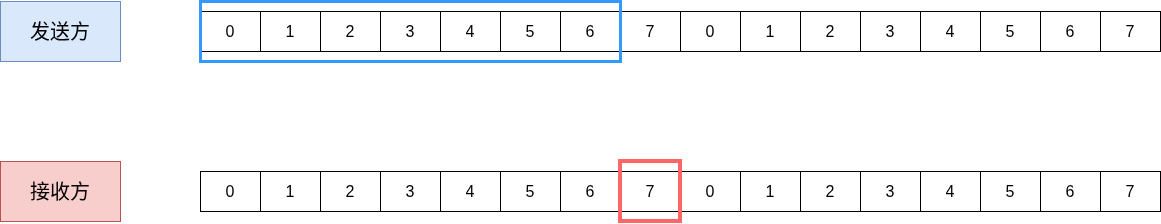

The diagram above was exported from draw.io. Its source (the exported page's mxGraphModel, read from the mxfile embedded in the PNG):
<mxGraphModel dx="2214" dy="861" grid="1" gridSize="10" guides="1" tooltips="1" connect="1" arrows="1" fold="1" page="0" pageScale="1" pageWidth="827" pageHeight="1169" math="0" shadow="0">
  <root>
    <mxCell id="NsYigVsVAeFhwrglEu8A-0" />
    <mxCell id="NsYigVsVAeFhwrglEu8A-1" parent="NsYigVsVAeFhwrglEu8A-0" />
    <mxCell id="NsYigVsVAeFhwrglEu8A-2" parent="NsYigVsVAeFhwrglEu8A-1" style="shape=table;startSize=0;container=1;collapsible=0;childLayout=tableLayout;fontSize=16;" value="" vertex="1">
      <mxGeometry height="40" width="960" x="-240" y="70" as="geometry" />
    </mxCell>
    <mxCell id="NsYigVsVAeFhwrglEu8A-3" parent="NsYigVsVAeFhwrglEu8A-2" style="shape=tableRow;horizontal=0;startSize=0;swimlaneHead=0;swimlaneBody=0;strokeColor=inherit;top=0;left=0;bottom=0;right=0;collapsible=0;dropTarget=0;fillColor=none;points=[[0,0.5],[1,0.5]];portConstraint=eastwest;fontSize=16;" value="" vertex="1">
      <mxGeometry height="40" width="960" as="geometry" />
    </mxCell>
    <mxCell id="NsYigVsVAeFhwrglEu8A-4" parent="NsYigVsVAeFhwrglEu8A-3" style="shape=partialRectangle;html=1;whiteSpace=wrap;connectable=0;strokeColor=inherit;overflow=hidden;fillColor=none;top=0;left=0;bottom=0;right=0;pointerEvents=1;fontSize=16;" value="0" vertex="1">
      <mxGeometry height="40" width="60" as="geometry">
        <mxRectangle height="40" width="60" as="alternateBounds" />
      </mxGeometry>
    </mxCell>
    <mxCell id="NsYigVsVAeFhwrglEu8A-5" parent="NsYigVsVAeFhwrglEu8A-3" style="shape=partialRectangle;html=1;whiteSpace=wrap;connectable=0;strokeColor=inherit;overflow=hidden;fillColor=none;top=0;left=0;bottom=0;right=0;pointerEvents=1;fontSize=16;" value="1" vertex="1">
      <mxGeometry height="40" width="60" x="60" as="geometry">
        <mxRectangle height="40" width="60" as="alternateBounds" />
      </mxGeometry>
    </mxCell>
    <mxCell id="NsYigVsVAeFhwrglEu8A-6" parent="NsYigVsVAeFhwrglEu8A-3" style="shape=partialRectangle;html=1;whiteSpace=wrap;connectable=0;strokeColor=inherit;overflow=hidden;fillColor=none;top=0;left=0;bottom=0;right=0;pointerEvents=1;fontSize=16;" value="2" vertex="1">
      <mxGeometry height="40" width="60" x="120" as="geometry">
        <mxRectangle height="40" width="60" as="alternateBounds" />
      </mxGeometry>
    </mxCell>
    <mxCell id="NsYigVsVAeFhwrglEu8A-7" parent="NsYigVsVAeFhwrglEu8A-3" style="shape=partialRectangle;html=1;whiteSpace=wrap;connectable=0;strokeColor=inherit;overflow=hidden;fillColor=none;top=0;left=0;bottom=0;right=0;pointerEvents=1;fontSize=16;" value="3" vertex="1">
      <mxGeometry height="40" width="60" x="180" as="geometry">
        <mxRectangle height="40" width="60" as="alternateBounds" />
      </mxGeometry>
    </mxCell>
    <mxCell id="NsYigVsVAeFhwrglEu8A-8" parent="NsYigVsVAeFhwrglEu8A-3" style="shape=partialRectangle;html=1;whiteSpace=wrap;connectable=0;strokeColor=inherit;overflow=hidden;fillColor=none;top=0;left=0;bottom=0;right=0;pointerEvents=1;fontSize=16;" value="4" vertex="1">
      <mxGeometry height="40" width="60" x="240" as="geometry">
        <mxRectangle height="40" width="60" as="alternateBounds" />
      </mxGeometry>
    </mxCell>
    <mxCell id="NsYigVsVAeFhwrglEu8A-9" parent="NsYigVsVAeFhwrglEu8A-3" style="shape=partialRectangle;html=1;whiteSpace=wrap;connectable=0;strokeColor=inherit;overflow=hidden;fillColor=none;top=0;left=0;bottom=0;right=0;pointerEvents=1;fontSize=16;" value="5" vertex="1">
      <mxGeometry height="40" width="60" x="300" as="geometry">
        <mxRectangle height="40" width="60" as="alternateBounds" />
      </mxGeometry>
    </mxCell>
    <mxCell id="NsYigVsVAeFhwrglEu8A-10" parent="NsYigVsVAeFhwrglEu8A-3" style="shape=partialRectangle;html=1;whiteSpace=wrap;connectable=0;strokeColor=inherit;overflow=hidden;fillColor=none;top=0;left=0;bottom=0;right=0;pointerEvents=1;fontSize=16;" value="6" vertex="1">
      <mxGeometry height="40" width="60" x="360" as="geometry">
        <mxRectangle height="40" width="60" as="alternateBounds" />
      </mxGeometry>
    </mxCell>
    <mxCell id="NsYigVsVAeFhwrglEu8A-11" parent="NsYigVsVAeFhwrglEu8A-3" style="shape=partialRectangle;html=1;whiteSpace=wrap;connectable=0;strokeColor=inherit;overflow=hidden;fillColor=none;top=0;left=0;bottom=0;right=0;pointerEvents=1;fontSize=16;" value="7" vertex="1">
      <mxGeometry height="40" width="60" x="420" as="geometry">
        <mxRectangle height="40" width="60" as="alternateBounds" />
      </mxGeometry>
    </mxCell>
    <mxCell id="NsYigVsVAeFhwrglEu8A-12" parent="NsYigVsVAeFhwrglEu8A-3" style="shape=partialRectangle;html=1;whiteSpace=wrap;connectable=0;strokeColor=inherit;overflow=hidden;fillColor=none;top=0;left=0;bottom=0;right=0;pointerEvents=1;fontSize=16;" value="0" vertex="1">
      <mxGeometry height="40" width="60" x="480" as="geometry">
        <mxRectangle height="40" width="60" as="alternateBounds" />
      </mxGeometry>
    </mxCell>
    <mxCell id="NsYigVsVAeFhwrglEu8A-13" parent="NsYigVsVAeFhwrglEu8A-3" style="shape=partialRectangle;html=1;whiteSpace=wrap;connectable=0;strokeColor=inherit;overflow=hidden;fillColor=none;top=0;left=0;bottom=0;right=0;pointerEvents=1;fontSize=16;" value="1" vertex="1">
      <mxGeometry height="40" width="60" x="540" as="geometry">
        <mxRectangle height="40" width="60" as="alternateBounds" />
      </mxGeometry>
    </mxCell>
    <mxCell id="NsYigVsVAeFhwrglEu8A-14" parent="NsYigVsVAeFhwrglEu8A-3" style="shape=partialRectangle;html=1;whiteSpace=wrap;connectable=0;strokeColor=inherit;overflow=hidden;fillColor=none;top=0;left=0;bottom=0;right=0;pointerEvents=1;fontSize=16;" value="2" vertex="1">
      <mxGeometry height="40" width="60" x="600" as="geometry">
        <mxRectangle height="40" width="60" as="alternateBounds" />
      </mxGeometry>
    </mxCell>
    <mxCell id="NsYigVsVAeFhwrglEu8A-15" parent="NsYigVsVAeFhwrglEu8A-3" style="shape=partialRectangle;html=1;whiteSpace=wrap;connectable=0;strokeColor=inherit;overflow=hidden;fillColor=none;top=0;left=0;bottom=0;right=0;pointerEvents=1;fontSize=16;" value="3" vertex="1">
      <mxGeometry height="40" width="60" x="660" as="geometry">
        <mxRectangle height="40" width="60" as="alternateBounds" />
      </mxGeometry>
    </mxCell>
    <mxCell id="NsYigVsVAeFhwrglEu8A-16" parent="NsYigVsVAeFhwrglEu8A-3" style="shape=partialRectangle;html=1;whiteSpace=wrap;connectable=0;strokeColor=inherit;overflow=hidden;fillColor=none;top=0;left=0;bottom=0;right=0;pointerEvents=1;fontSize=16;" value="4" vertex="1">
      <mxGeometry height="40" width="60" x="720" as="geometry">
        <mxRectangle height="40" width="60" as="alternateBounds" />
      </mxGeometry>
    </mxCell>
    <mxCell id="NsYigVsVAeFhwrglEu8A-17" parent="NsYigVsVAeFhwrglEu8A-3" style="shape=partialRectangle;html=1;whiteSpace=wrap;connectable=0;strokeColor=inherit;overflow=hidden;fillColor=none;top=0;left=0;bottom=0;right=0;pointerEvents=1;fontSize=16;" value="5" vertex="1">
      <mxGeometry height="40" width="60" x="780" as="geometry">
        <mxRectangle height="40" width="60" as="alternateBounds" />
      </mxGeometry>
    </mxCell>
    <mxCell id="NsYigVsVAeFhwrglEu8A-18" parent="NsYigVsVAeFhwrglEu8A-3" style="shape=partialRectangle;html=1;whiteSpace=wrap;connectable=0;strokeColor=inherit;overflow=hidden;fillColor=none;top=0;left=0;bottom=0;right=0;pointerEvents=1;fontSize=16;" value="6" vertex="1">
      <mxGeometry height="40" width="60" x="840" as="geometry">
        <mxRectangle height="40" width="60" as="alternateBounds" />
      </mxGeometry>
    </mxCell>
    <mxCell id="NsYigVsVAeFhwrglEu8A-19" parent="NsYigVsVAeFhwrglEu8A-3" style="shape=partialRectangle;html=1;whiteSpace=wrap;connectable=0;strokeColor=inherit;overflow=hidden;fillColor=none;top=0;left=0;bottom=0;right=0;pointerEvents=1;fontSize=16;" value="7" vertex="1">
      <mxGeometry height="40" width="60" x="900" as="geometry">
        <mxRectangle height="40" width="60" as="alternateBounds" />
      </mxGeometry>
    </mxCell>
    <mxCell id="NsYigVsVAeFhwrglEu8A-20" parent="NsYigVsVAeFhwrglEu8A-1" style="shape=table;startSize=0;container=1;collapsible=0;childLayout=tableLayout;fontSize=16;" value="" vertex="1">
      <mxGeometry height="40" width="960" x="-240" y="230" as="geometry" />
    </mxCell>
    <mxCell id="NsYigVsVAeFhwrglEu8A-21" parent="NsYigVsVAeFhwrglEu8A-20" style="shape=tableRow;horizontal=0;startSize=0;swimlaneHead=0;swimlaneBody=0;strokeColor=inherit;top=0;left=0;bottom=0;right=0;collapsible=0;dropTarget=0;fillColor=none;points=[[0,0.5],[1,0.5]];portConstraint=eastwest;fontSize=16;" value="" vertex="1">
      <mxGeometry height="40" width="960" as="geometry" />
    </mxCell>
    <mxCell id="NsYigVsVAeFhwrglEu8A-22" parent="NsYigVsVAeFhwrglEu8A-21" style="shape=partialRectangle;html=1;whiteSpace=wrap;connectable=0;strokeColor=inherit;overflow=hidden;fillColor=none;top=0;left=0;bottom=0;right=0;pointerEvents=1;fontSize=16;" value="0" vertex="1">
      <mxGeometry height="40" width="60" as="geometry">
        <mxRectangle height="40" width="60" as="alternateBounds" />
      </mxGeometry>
    </mxCell>
    <mxCell id="NsYigVsVAeFhwrglEu8A-23" parent="NsYigVsVAeFhwrglEu8A-21" style="shape=partialRectangle;html=1;whiteSpace=wrap;connectable=0;strokeColor=inherit;overflow=hidden;fillColor=none;top=0;left=0;bottom=0;right=0;pointerEvents=1;fontSize=16;" value="1" vertex="1">
      <mxGeometry height="40" width="60" x="60" as="geometry">
        <mxRectangle height="40" width="60" as="alternateBounds" />
      </mxGeometry>
    </mxCell>
    <mxCell id="NsYigVsVAeFhwrglEu8A-24" parent="NsYigVsVAeFhwrglEu8A-21" style="shape=partialRectangle;html=1;whiteSpace=wrap;connectable=0;strokeColor=inherit;overflow=hidden;fillColor=none;top=0;left=0;bottom=0;right=0;pointerEvents=1;fontSize=16;" value="2" vertex="1">
      <mxGeometry height="40" width="60" x="120" as="geometry">
        <mxRectangle height="40" width="60" as="alternateBounds" />
      </mxGeometry>
    </mxCell>
    <mxCell id="NsYigVsVAeFhwrglEu8A-25" parent="NsYigVsVAeFhwrglEu8A-21" style="shape=partialRectangle;html=1;whiteSpace=wrap;connectable=0;strokeColor=inherit;overflow=hidden;fillColor=none;top=0;left=0;bottom=0;right=0;pointerEvents=1;fontSize=16;" value="3" vertex="1">
      <mxGeometry height="40" width="60" x="180" as="geometry">
        <mxRectangle height="40" width="60" as="alternateBounds" />
      </mxGeometry>
    </mxCell>
    <mxCell id="NsYigVsVAeFhwrglEu8A-26" parent="NsYigVsVAeFhwrglEu8A-21" style="shape=partialRectangle;html=1;whiteSpace=wrap;connectable=0;strokeColor=inherit;overflow=hidden;fillColor=none;top=0;left=0;bottom=0;right=0;pointerEvents=1;fontSize=16;" value="4" vertex="1">
      <mxGeometry height="40" width="60" x="240" as="geometry">
        <mxRectangle height="40" width="60" as="alternateBounds" />
      </mxGeometry>
    </mxCell>
    <mxCell id="NsYigVsVAeFhwrglEu8A-27" parent="NsYigVsVAeFhwrglEu8A-21" style="shape=partialRectangle;html=1;whiteSpace=wrap;connectable=0;strokeColor=inherit;overflow=hidden;fillColor=none;top=0;left=0;bottom=0;right=0;pointerEvents=1;fontSize=16;" value="5" vertex="1">
      <mxGeometry height="40" width="60" x="300" as="geometry">
        <mxRectangle height="40" width="60" as="alternateBounds" />
      </mxGeometry>
    </mxCell>
    <mxCell id="NsYigVsVAeFhwrglEu8A-28" parent="NsYigVsVAeFhwrglEu8A-21" style="shape=partialRectangle;html=1;whiteSpace=wrap;connectable=0;strokeColor=inherit;overflow=hidden;fillColor=none;top=0;left=0;bottom=0;right=0;pointerEvents=1;fontSize=16;" value="6" vertex="1">
      <mxGeometry height="40" width="60" x="360" as="geometry">
        <mxRectangle height="40" width="60" as="alternateBounds" />
      </mxGeometry>
    </mxCell>
    <mxCell id="NsYigVsVAeFhwrglEu8A-29" parent="NsYigVsVAeFhwrglEu8A-21" style="shape=partialRectangle;html=1;whiteSpace=wrap;connectable=0;strokeColor=inherit;overflow=hidden;fillColor=none;top=0;left=0;bottom=0;right=0;pointerEvents=1;fontSize=16;" value="7" vertex="1">
      <mxGeometry height="40" width="60" x="420" as="geometry">
        <mxRectangle height="40" width="60" as="alternateBounds" />
      </mxGeometry>
    </mxCell>
    <mxCell id="NsYigVsVAeFhwrglEu8A-30" parent="NsYigVsVAeFhwrglEu8A-21" style="shape=partialRectangle;html=1;whiteSpace=wrap;connectable=0;strokeColor=inherit;overflow=hidden;fillColor=none;top=0;left=0;bottom=0;right=0;pointerEvents=1;fontSize=16;" value="0" vertex="1">
      <mxGeometry height="40" width="60" x="480" as="geometry">
        <mxRectangle height="40" width="60" as="alternateBounds" />
      </mxGeometry>
    </mxCell>
    <mxCell id="NsYigVsVAeFhwrglEu8A-31" parent="NsYigVsVAeFhwrglEu8A-21" style="shape=partialRectangle;html=1;whiteSpace=wrap;connectable=0;strokeColor=inherit;overflow=hidden;fillColor=none;top=0;left=0;bottom=0;right=0;pointerEvents=1;fontSize=16;" value="1" vertex="1">
      <mxGeometry height="40" width="60" x="540" as="geometry">
        <mxRectangle height="40" width="60" as="alternateBounds" />
      </mxGeometry>
    </mxCell>
    <mxCell id="NsYigVsVAeFhwrglEu8A-32" parent="NsYigVsVAeFhwrglEu8A-21" style="shape=partialRectangle;html=1;whiteSpace=wrap;connectable=0;strokeColor=inherit;overflow=hidden;fillColor=none;top=0;left=0;bottom=0;right=0;pointerEvents=1;fontSize=16;" value="2" vertex="1">
      <mxGeometry height="40" width="60" x="600" as="geometry">
        <mxRectangle height="40" width="60" as="alternateBounds" />
      </mxGeometry>
    </mxCell>
    <mxCell id="NsYigVsVAeFhwrglEu8A-33" parent="NsYigVsVAeFhwrglEu8A-21" style="shape=partialRectangle;html=1;whiteSpace=wrap;connectable=0;strokeColor=inherit;overflow=hidden;fillColor=none;top=0;left=0;bottom=0;right=0;pointerEvents=1;fontSize=16;" value="3" vertex="1">
      <mxGeometry height="40" width="60" x="660" as="geometry">
        <mxRectangle height="40" width="60" as="alternateBounds" />
      </mxGeometry>
    </mxCell>
    <mxCell id="NsYigVsVAeFhwrglEu8A-34" parent="NsYigVsVAeFhwrglEu8A-21" style="shape=partialRectangle;html=1;whiteSpace=wrap;connectable=0;strokeColor=inherit;overflow=hidden;fillColor=none;top=0;left=0;bottom=0;right=0;pointerEvents=1;fontSize=16;" value="4" vertex="1">
      <mxGeometry height="40" width="60" x="720" as="geometry">
        <mxRectangle height="40" width="60" as="alternateBounds" />
      </mxGeometry>
    </mxCell>
    <mxCell id="NsYigVsVAeFhwrglEu8A-35" parent="NsYigVsVAeFhwrglEu8A-21" style="shape=partialRectangle;html=1;whiteSpace=wrap;connectable=0;strokeColor=inherit;overflow=hidden;fillColor=none;top=0;left=0;bottom=0;right=0;pointerEvents=1;fontSize=16;" value="5" vertex="1">
      <mxGeometry height="40" width="60" x="780" as="geometry">
        <mxRectangle height="40" width="60" as="alternateBounds" />
      </mxGeometry>
    </mxCell>
    <mxCell id="NsYigVsVAeFhwrglEu8A-36" parent="NsYigVsVAeFhwrglEu8A-21" style="shape=partialRectangle;html=1;whiteSpace=wrap;connectable=0;strokeColor=inherit;overflow=hidden;fillColor=none;top=0;left=0;bottom=0;right=0;pointerEvents=1;fontSize=16;" value="6" vertex="1">
      <mxGeometry height="40" width="60" x="840" as="geometry">
        <mxRectangle height="40" width="60" as="alternateBounds" />
      </mxGeometry>
    </mxCell>
    <mxCell id="NsYigVsVAeFhwrglEu8A-37" parent="NsYigVsVAeFhwrglEu8A-21" style="shape=partialRectangle;html=1;whiteSpace=wrap;connectable=0;strokeColor=inherit;overflow=hidden;fillColor=none;top=0;left=0;bottom=0;right=0;pointerEvents=1;fontSize=16;" value="7" vertex="1">
      <mxGeometry height="40" width="60" x="900" as="geometry">
        <mxRectangle height="40" width="60" as="alternateBounds" />
      </mxGeometry>
    </mxCell>
    <mxCell id="NsYigVsVAeFhwrglEu8A-38" parent="NsYigVsVAeFhwrglEu8A-1" style="whiteSpace=wrap;html=1;fontSize=20;fillColor=#dae8fc;strokeColor=#6c8ebf;" value="发送方" vertex="1">
      <mxGeometry height="60" width="120" x="-440" y="60" as="geometry" />
    </mxCell>
    <mxCell id="NsYigVsVAeFhwrglEu8A-39" parent="NsYigVsVAeFhwrglEu8A-1" style="whiteSpace=wrap;html=1;fontSize=20;fillColor=#f8cecc;strokeColor=#b85450;" value="接收方" vertex="1">
      <mxGeometry height="60" width="120" x="-440" y="220" as="geometry" />
    </mxCell>
    <mxCell id="NsYigVsVAeFhwrglEu8A-40" parent="NsYigVsVAeFhwrglEu8A-1" style="rounded=0;whiteSpace=wrap;html=1;fillColor=none;strokeWidth=3;strokeColor=#3399FF;" value="" vertex="1">
      <mxGeometry height="60" width="420" x="-240" y="60" as="geometry" />
    </mxCell>
    <mxCell id="NsYigVsVAeFhwrglEu8A-41" parent="NsYigVsVAeFhwrglEu8A-1" style="rounded=0;whiteSpace=wrap;html=1;strokeColor=#FF6666;fillColor=none;strokeWidth=4;" value="" vertex="1">
      <mxGeometry height="60" width="60" x="180" y="220" as="geometry" />
    </mxCell>
  </root>
</mxGraphModel>